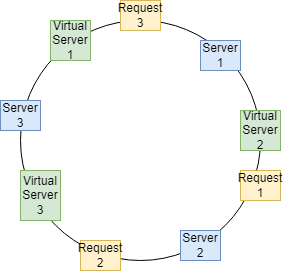

The diagram above was exported from draw.io. Its source (the exported page's mxGraphModel, read from the mxfile embedded in the PNG):
<mxGraphModel dx="868" dy="492" grid="1" gridSize="10" guides="1" tooltips="1" connect="1" arrows="1" fold="1" page="1" pageScale="1" pageWidth="850" pageHeight="1100" math="0" shadow="0">
  <root>
    <mxCell id="0" />
    <mxCell id="1" parent="0" />
    <mxCell id="N9RadEDlVD8PydVwo-Sv-1" value="" style="ellipse;whiteSpace=wrap;html=1;aspect=fixed;fillColor=none;" parent="1" vertex="1">
      <mxGeometry x="280" y="120" width="240" height="240" as="geometry" />
    </mxCell>
    <mxCell id="N9RadEDlVD8PydVwo-Sv-3" value="Server 1" style="rounded=0;whiteSpace=wrap;html=1;fillColor=#dae8fc;strokeColor=#6c8ebf;" parent="1" vertex="1">
      <mxGeometry x="460" y="140" width="40" height="30" as="geometry" />
    </mxCell>
    <mxCell id="N9RadEDlVD8PydVwo-Sv-4" value="Server 2" style="rounded=0;whiteSpace=wrap;html=1;fillColor=#dae8fc;strokeColor=#6c8ebf;" parent="1" vertex="1">
      <mxGeometry x="440" y="330" width="40" height="30" as="geometry" />
    </mxCell>
    <mxCell id="N9RadEDlVD8PydVwo-Sv-5" value="Server 3" style="rounded=0;whiteSpace=wrap;html=1;fillColor=#dae8fc;strokeColor=#6c8ebf;" parent="1" vertex="1">
      <mxGeometry x="260" y="200" width="40" height="30" as="geometry" />
    </mxCell>
    <mxCell id="N9RadEDlVD8PydVwo-Sv-7" value="Virtual Server 2" style="rounded=0;whiteSpace=wrap;html=1;fillColor=#d5e8d4;strokeColor=#82b366;" parent="1" vertex="1">
      <mxGeometry x="500" y="210" width="40" height="40" as="geometry" />
    </mxCell>
    <mxCell id="N9RadEDlVD8PydVwo-Sv-9" value="Virtual Server 1" style="rounded=0;whiteSpace=wrap;html=1;fillColor=#d5e8d4;strokeColor=#82b366;" parent="1" vertex="1">
      <mxGeometry x="310" y="120" width="40" height="40" as="geometry" />
    </mxCell>
    <mxCell id="N9RadEDlVD8PydVwo-Sv-10" value="&lt;span&gt;Virtual Server 3&lt;/span&gt;" style="rounded=0;whiteSpace=wrap;html=1;fillColor=#d5e8d4;strokeColor=#82b366;" parent="1" vertex="1">
      <mxGeometry x="280" y="270" width="40" height="50" as="geometry" />
    </mxCell>
    <mxCell id="N9RadEDlVD8PydVwo-Sv-11" value="Request 2" style="rounded=0;whiteSpace=wrap;html=1;fillColor=#fff2cc;strokeColor=#d6b656;" parent="1" vertex="1">
      <mxGeometry x="340" y="340" width="40" height="30" as="geometry" />
    </mxCell>
    <mxCell id="N9RadEDlVD8PydVwo-Sv-12" value="Request 3" style="rounded=0;whiteSpace=wrap;html=1;fillColor=#fff2cc;strokeColor=#d6b656;" parent="1" vertex="1">
      <mxGeometry x="380" y="100" width="40" height="30" as="geometry" />
    </mxCell>
    <mxCell id="N9RadEDlVD8PydVwo-Sv-13" value="Request 1" style="rounded=0;whiteSpace=wrap;html=1;fillColor=#fff2cc;strokeColor=#d6b656;" parent="1" vertex="1">
      <mxGeometry x="500" y="270" width="40" height="30" as="geometry" />
    </mxCell>
  </root>
</mxGraphModel>